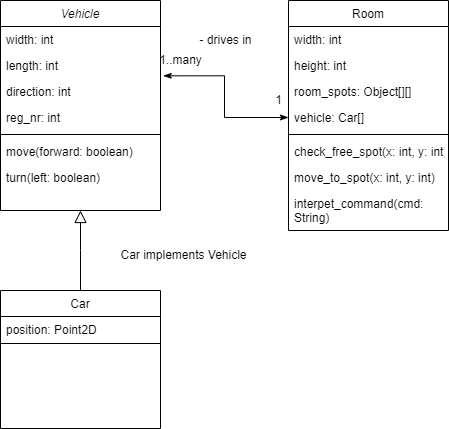

The diagram above was exported from draw.io. Its source (the exported page's mxGraphModel, read from the mxfile embedded in the PNG):
<mxGraphModel dx="1151" dy="468" grid="1" gridSize="10" guides="1" tooltips="1" connect="1" arrows="1" fold="1" page="1" pageScale="1" pageWidth="827" pageHeight="1169" math="0" shadow="0">
  <root>
    <mxCell id="WIyWlLk6GJQsqaUBKTNV-0" />
    <mxCell id="WIyWlLk6GJQsqaUBKTNV-1" parent="WIyWlLk6GJQsqaUBKTNV-0" />
    <mxCell id="zkfFHV4jXpPFQw0GAbJ--0" value="Vehicle" style="swimlane;fontStyle=2;align=center;verticalAlign=top;childLayout=stackLayout;horizontal=1;startSize=26;horizontalStack=0;resizeParent=1;resizeLast=0;collapsible=1;marginBottom=0;rounded=0;shadow=0;strokeWidth=1;" parent="WIyWlLk6GJQsqaUBKTNV-1" vertex="1">
      <mxGeometry x="220" y="120" width="160" height="210" as="geometry">
        <mxRectangle x="230" y="140" width="160" height="26" as="alternateBounds" />
      </mxGeometry>
    </mxCell>
    <mxCell id="zkfFHV4jXpPFQw0GAbJ--1" value="width: int" style="text;align=left;verticalAlign=top;spacingLeft=4;spacingRight=4;overflow=hidden;rotatable=0;points=[[0,0.5],[1,0.5]];portConstraint=eastwest;" parent="zkfFHV4jXpPFQw0GAbJ--0" vertex="1">
      <mxGeometry y="26" width="160" height="26" as="geometry" />
    </mxCell>
    <mxCell id="W6wfzEaPozBIiELcA5Cj-2" value="length: int" style="text;align=left;verticalAlign=top;spacingLeft=4;spacingRight=4;overflow=hidden;rotatable=0;points=[[0,0.5],[1,0.5]];portConstraint=eastwest;" vertex="1" parent="zkfFHV4jXpPFQw0GAbJ--0">
      <mxGeometry y="52" width="160" height="26" as="geometry" />
    </mxCell>
    <mxCell id="W6wfzEaPozBIiELcA5Cj-1" value="direction: int" style="text;align=left;verticalAlign=top;spacingLeft=4;spacingRight=4;overflow=hidden;rotatable=0;points=[[0,0.5],[1,0.5]];portConstraint=eastwest;" vertex="1" parent="zkfFHV4jXpPFQw0GAbJ--0">
      <mxGeometry y="78" width="160" height="26" as="geometry" />
    </mxCell>
    <mxCell id="W6wfzEaPozBIiELcA5Cj-3" value="reg_nr: int" style="text;align=left;verticalAlign=top;spacingLeft=4;spacingRight=4;overflow=hidden;rotatable=0;points=[[0,0.5],[1,0.5]];portConstraint=eastwest;" vertex="1" parent="zkfFHV4jXpPFQw0GAbJ--0">
      <mxGeometry y="104" width="160" height="26" as="geometry" />
    </mxCell>
    <mxCell id="zkfFHV4jXpPFQw0GAbJ--4" value="" style="line;html=1;strokeWidth=1;align=left;verticalAlign=middle;spacingTop=-1;spacingLeft=3;spacingRight=3;rotatable=0;labelPosition=right;points=[];portConstraint=eastwest;" parent="zkfFHV4jXpPFQw0GAbJ--0" vertex="1">
      <mxGeometry y="130" width="160" height="8" as="geometry" />
    </mxCell>
    <mxCell id="zkfFHV4jXpPFQw0GAbJ--5" value="move(forward: boolean)" style="text;align=left;verticalAlign=top;spacingLeft=4;spacingRight=4;overflow=hidden;rotatable=0;points=[[0,0.5],[1,0.5]];portConstraint=eastwest;" parent="zkfFHV4jXpPFQw0GAbJ--0" vertex="1">
      <mxGeometry y="138" width="160" height="26" as="geometry" />
    </mxCell>
    <mxCell id="W6wfzEaPozBIiELcA5Cj-12" value="turn(left: boolean)" style="text;align=left;verticalAlign=top;spacingLeft=4;spacingRight=4;overflow=hidden;rotatable=0;points=[[0,0.5],[1,0.5]];portConstraint=eastwest;" vertex="1" parent="zkfFHV4jXpPFQw0GAbJ--0">
      <mxGeometry y="164" width="160" height="46" as="geometry" />
    </mxCell>
    <mxCell id="zkfFHV4jXpPFQw0GAbJ--6" value="Car" style="swimlane;fontStyle=0;align=center;verticalAlign=top;childLayout=stackLayout;horizontal=1;startSize=26;horizontalStack=0;resizeParent=1;resizeLast=0;collapsible=1;marginBottom=0;rounded=0;shadow=0;strokeWidth=1;" parent="WIyWlLk6GJQsqaUBKTNV-1" vertex="1">
      <mxGeometry x="220" y="410" width="160" height="138" as="geometry">
        <mxRectangle x="130" y="380" width="160" height="26" as="alternateBounds" />
      </mxGeometry>
    </mxCell>
    <mxCell id="W6wfzEaPozBIiELcA5Cj-11" value="position: Point2D" style="text;align=left;verticalAlign=top;spacingLeft=4;spacingRight=4;overflow=hidden;rotatable=0;points=[[0,0.5],[1,0.5]];portConstraint=eastwest;" vertex="1" parent="zkfFHV4jXpPFQw0GAbJ--6">
      <mxGeometry y="26" width="160" height="26" as="geometry" />
    </mxCell>
    <mxCell id="zkfFHV4jXpPFQw0GAbJ--9" value="" style="line;html=1;strokeWidth=1;align=left;verticalAlign=middle;spacingTop=-1;spacingLeft=3;spacingRight=3;rotatable=0;labelPosition=right;points=[];portConstraint=eastwest;" parent="zkfFHV4jXpPFQw0GAbJ--6" vertex="1">
      <mxGeometry y="52" width="160" height="2" as="geometry" />
    </mxCell>
    <mxCell id="zkfFHV4jXpPFQw0GAbJ--12" value="" style="endArrow=block;endSize=10;endFill=0;shadow=0;strokeWidth=1;rounded=0;edgeStyle=elbowEdgeStyle;elbow=vertical;" parent="WIyWlLk6GJQsqaUBKTNV-1" source="zkfFHV4jXpPFQw0GAbJ--6" target="zkfFHV4jXpPFQw0GAbJ--0" edge="1">
      <mxGeometry width="160" relative="1" as="geometry">
        <mxPoint x="200" y="203" as="sourcePoint" />
        <mxPoint x="200" y="203" as="targetPoint" />
      </mxGeometry>
    </mxCell>
    <mxCell id="zkfFHV4jXpPFQw0GAbJ--17" value="Room" style="swimlane;fontStyle=0;align=center;verticalAlign=top;childLayout=stackLayout;horizontal=1;startSize=26;horizontalStack=0;resizeParent=1;resizeLast=0;collapsible=1;marginBottom=0;rounded=0;shadow=0;strokeWidth=1;" parent="WIyWlLk6GJQsqaUBKTNV-1" vertex="1">
      <mxGeometry x="508" y="120" width="160" height="230" as="geometry">
        <mxRectangle x="550" y="140" width="160" height="26" as="alternateBounds" />
      </mxGeometry>
    </mxCell>
    <mxCell id="zkfFHV4jXpPFQw0GAbJ--18" value="width: int" style="text;align=left;verticalAlign=top;spacingLeft=4;spacingRight=4;overflow=hidden;rotatable=0;points=[[0,0.5],[1,0.5]];portConstraint=eastwest;" parent="zkfFHV4jXpPFQw0GAbJ--17" vertex="1">
      <mxGeometry y="26" width="160" height="26" as="geometry" />
    </mxCell>
    <mxCell id="zkfFHV4jXpPFQw0GAbJ--19" value="height: int" style="text;align=left;verticalAlign=top;spacingLeft=4;spacingRight=4;overflow=hidden;rotatable=0;points=[[0,0.5],[1,0.5]];portConstraint=eastwest;rounded=0;shadow=0;html=0;" parent="zkfFHV4jXpPFQw0GAbJ--17" vertex="1">
      <mxGeometry y="52" width="160" height="26" as="geometry" />
    </mxCell>
    <mxCell id="W6wfzEaPozBIiELcA5Cj-0" value="room_spots: Object[][]" style="text;align=left;verticalAlign=top;spacingLeft=4;spacingRight=4;overflow=hidden;rotatable=0;points=[[0,0.5],[1,0.5]];portConstraint=eastwest;rounded=0;shadow=0;html=0;" vertex="1" parent="zkfFHV4jXpPFQw0GAbJ--17">
      <mxGeometry y="78" width="160" height="26" as="geometry" />
    </mxCell>
    <mxCell id="W6wfzEaPozBIiELcA5Cj-5" value="vehicle: Car[]" style="text;align=left;verticalAlign=top;spacingLeft=4;spacingRight=4;overflow=hidden;rotatable=0;points=[[0,0.5],[1,0.5]];portConstraint=eastwest;rounded=0;shadow=0;html=0;" vertex="1" parent="zkfFHV4jXpPFQw0GAbJ--17">
      <mxGeometry y="104" width="160" height="26" as="geometry" />
    </mxCell>
    <mxCell id="zkfFHV4jXpPFQw0GAbJ--23" value="" style="line;html=1;strokeWidth=1;align=left;verticalAlign=middle;spacingTop=-1;spacingLeft=3;spacingRight=3;rotatable=0;labelPosition=right;points=[];portConstraint=eastwest;" parent="zkfFHV4jXpPFQw0GAbJ--17" vertex="1">
      <mxGeometry y="130" width="160" height="8" as="geometry" />
    </mxCell>
    <mxCell id="zkfFHV4jXpPFQw0GAbJ--25" value="check_free_spot(x: int, y: int)" style="text;align=left;verticalAlign=top;spacingLeft=4;spacingRight=4;overflow=hidden;rotatable=0;points=[[0,0.5],[1,0.5]];portConstraint=eastwest;" parent="zkfFHV4jXpPFQw0GAbJ--17" vertex="1">
      <mxGeometry y="138" width="160" height="26" as="geometry" />
    </mxCell>
    <mxCell id="W6wfzEaPozBIiELcA5Cj-6" value="move_to_spot(x: int, y: int)" style="text;align=left;verticalAlign=top;spacingLeft=4;spacingRight=4;overflow=hidden;rotatable=0;points=[[0,0.5],[1,0.5]];portConstraint=eastwest;" vertex="1" parent="zkfFHV4jXpPFQw0GAbJ--17">
      <mxGeometry y="164" width="160" height="26" as="geometry" />
    </mxCell>
    <mxCell id="W6wfzEaPozBIiELcA5Cj-7" value="interpet_command(cmd: &#10;String)" style="text;align=left;verticalAlign=top;spacingLeft=4;spacingRight=4;overflow=hidden;rotatable=0;points=[[0,0.5],[1,0.5]];portConstraint=eastwest;" vertex="1" parent="zkfFHV4jXpPFQw0GAbJ--17">
      <mxGeometry y="190" width="160" height="30" as="geometry" />
    </mxCell>
    <mxCell id="W6wfzEaPozBIiELcA5Cj-4" value="- drives in" style="text;html=1;align=center;verticalAlign=middle;resizable=0;points=[];autosize=1;strokeColor=none;fillColor=none;" vertex="1" parent="WIyWlLk6GJQsqaUBKTNV-1">
      <mxGeometry x="410" y="150" width="70" height="20" as="geometry" />
    </mxCell>
    <mxCell id="W6wfzEaPozBIiELcA5Cj-8" style="edgeStyle=orthogonalEdgeStyle;rounded=0;orthogonalLoop=1;jettySize=auto;html=1;exitX=0;exitY=0.5;exitDx=0;exitDy=0;entryX=1.017;entryY=-0.103;entryDx=0;entryDy=0;startArrow=classicThin;startFill=1;endArrow=classicThin;endFill=1;entryPerimeter=0;" edge="1" parent="WIyWlLk6GJQsqaUBKTNV-1" source="W6wfzEaPozBIiELcA5Cj-5" target="W6wfzEaPozBIiELcA5Cj-1">
      <mxGeometry relative="1" as="geometry" />
    </mxCell>
    <mxCell id="W6wfzEaPozBIiELcA5Cj-9" value="1..many" style="text;html=1;align=center;verticalAlign=middle;resizable=0;points=[];autosize=1;strokeColor=none;fillColor=none;" vertex="1" parent="WIyWlLk6GJQsqaUBKTNV-1">
      <mxGeometry x="370" y="170" width="60" height="20" as="geometry" />
    </mxCell>
    <mxCell id="W6wfzEaPozBIiELcA5Cj-10" value="1" style="text;html=1;align=center;verticalAlign=middle;resizable=0;points=[];autosize=1;strokeColor=none;fillColor=none;" vertex="1" parent="WIyWlLk6GJQsqaUBKTNV-1">
      <mxGeometry x="488" y="210" width="20" height="20" as="geometry" />
    </mxCell>
    <mxCell id="W6wfzEaPozBIiELcA5Cj-13" value="Car implements Vehicle" style="text;html=1;align=center;verticalAlign=middle;resizable=0;points=[];autosize=1;strokeColor=none;fillColor=none;" vertex="1" parent="WIyWlLk6GJQsqaUBKTNV-1">
      <mxGeometry x="333" y="365" width="140" height="20" as="geometry" />
    </mxCell>
  </root>
</mxGraphModel>